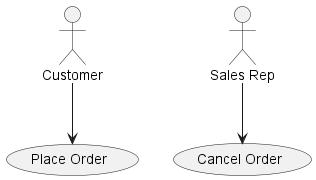

The diagram above was rendered by PlantUML. Its source (embedded in the PNG):
@startuml
actor "Customer"
actor "Sales Rep"
usecase "Place Order"
usecase "Cancel Order"
"Customer" --> "Place Order"
"Sales Rep" --> "Cancel Order"
@enduml